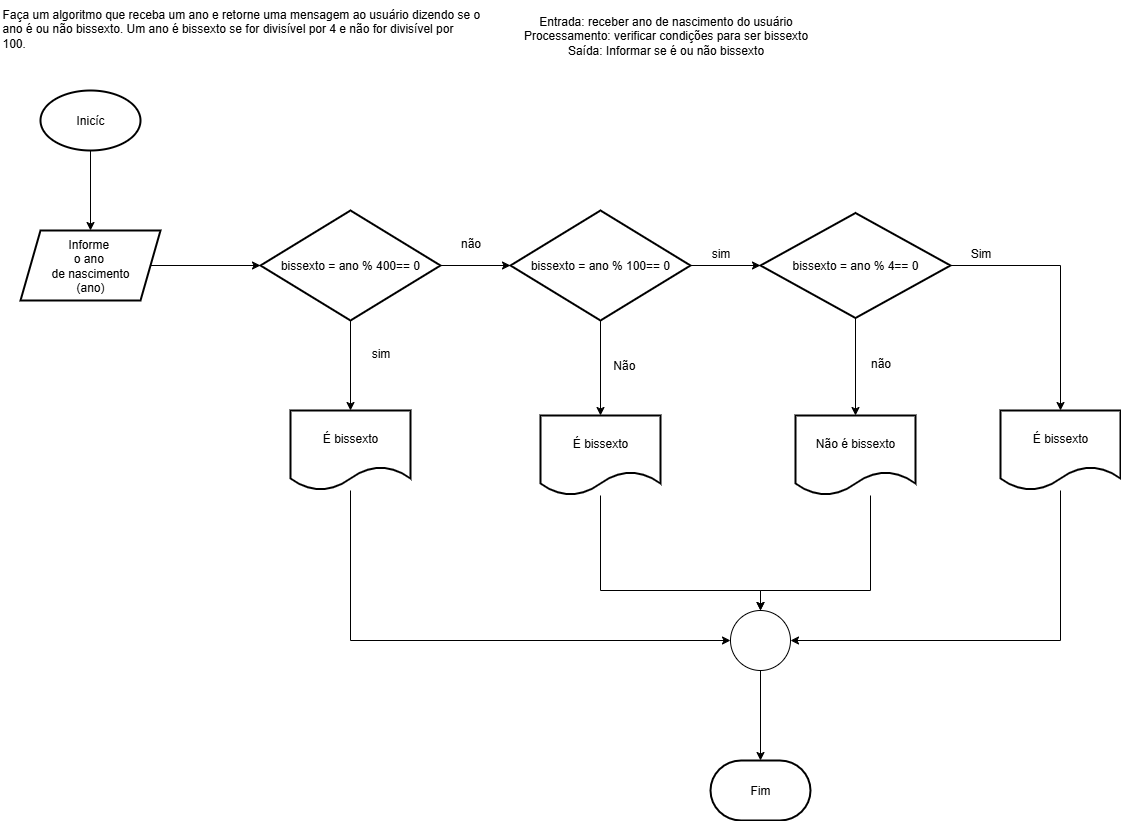

The diagram above was exported from draw.io. Its source (the exported page's mxGraphModel, read from the mxfile embedded in the PNG):
<mxGraphModel dx="2074" dy="874" grid="1" gridSize="10" guides="1" tooltips="1" connect="1" arrows="1" fold="1" page="1" pageScale="1" pageWidth="827" pageHeight="1169" math="0" shadow="0">
  <root>
    <mxCell id="0" />
    <mxCell id="1" parent="0" />
    <mxCell id="NtqFKOBcqIstskpA0NcV-25" value="Faça um algoritmo que receba um ano e retorne uma mensagem ao usuário dizendo se o &#10;ano é ou não bissexto. Um ano é bissexto se for divisível por 4 e não for divisível por &#10;100." style="text;whiteSpace=wrap;html=1;" vertex="1" parent="1">
      <mxGeometry width="510" height="70" as="geometry" />
    </mxCell>
    <mxCell id="NtqFKOBcqIstskpA0NcV-28" value="" style="edgeStyle=orthogonalEdgeStyle;rounded=0;orthogonalLoop=1;jettySize=auto;html=1;" edge="1" parent="1" source="NtqFKOBcqIstskpA0NcV-26" target="NtqFKOBcqIstskpA0NcV-27">
      <mxGeometry relative="1" as="geometry" />
    </mxCell>
    <mxCell id="NtqFKOBcqIstskpA0NcV-26" value="Inicíc" style="strokeWidth=2;html=1;shape=mxgraph.flowchart.start_1;whiteSpace=wrap;" vertex="1" parent="1">
      <mxGeometry x="40" y="90" width="100" height="60" as="geometry" />
    </mxCell>
    <mxCell id="NtqFKOBcqIstskpA0NcV-30" value="" style="edgeStyle=orthogonalEdgeStyle;rounded=0;orthogonalLoop=1;jettySize=auto;html=1;" edge="1" parent="1" source="NtqFKOBcqIstskpA0NcV-27" target="NtqFKOBcqIstskpA0NcV-29">
      <mxGeometry relative="1" as="geometry" />
    </mxCell>
    <mxCell id="NtqFKOBcqIstskpA0NcV-27" value="Informe&amp;nbsp;&lt;div&gt;o ano&amp;nbsp;&lt;/div&gt;&lt;div&gt;de nascimento&lt;/div&gt;&lt;div&gt;(ano)&lt;/div&gt;" style="shape=parallelogram;perimeter=parallelogramPerimeter;whiteSpace=wrap;html=1;fixedSize=1;strokeWidth=2;" vertex="1" parent="1">
      <mxGeometry x="20" y="230" width="140" height="70" as="geometry" />
    </mxCell>
    <mxCell id="NtqFKOBcqIstskpA0NcV-36" value="" style="edgeStyle=orthogonalEdgeStyle;rounded=0;orthogonalLoop=1;jettySize=auto;html=1;" edge="1" parent="1" source="NtqFKOBcqIstskpA0NcV-29" target="NtqFKOBcqIstskpA0NcV-35">
      <mxGeometry relative="1" as="geometry" />
    </mxCell>
    <mxCell id="NtqFKOBcqIstskpA0NcV-41" value="" style="edgeStyle=orthogonalEdgeStyle;rounded=0;orthogonalLoop=1;jettySize=auto;html=1;" edge="1" parent="1" source="NtqFKOBcqIstskpA0NcV-29" target="NtqFKOBcqIstskpA0NcV-40">
      <mxGeometry relative="1" as="geometry" />
    </mxCell>
    <mxCell id="NtqFKOBcqIstskpA0NcV-29" value="bissexto = ano % 400== 0" style="rhombus;whiteSpace=wrap;html=1;strokeWidth=2;" vertex="1" parent="1">
      <mxGeometry x="260" y="210" width="180" height="110" as="geometry" />
    </mxCell>
    <mxCell id="NtqFKOBcqIstskpA0NcV-35" value="É bissexto" style="shape=document;whiteSpace=wrap;html=1;boundedLbl=1;strokeWidth=2;" vertex="1" parent="1">
      <mxGeometry x="290" y="410" width="120" height="80" as="geometry" />
    </mxCell>
    <mxCell id="NtqFKOBcqIstskpA0NcV-46" value="" style="edgeStyle=orthogonalEdgeStyle;rounded=0;orthogonalLoop=1;jettySize=auto;html=1;" edge="1" parent="1" source="NtqFKOBcqIstskpA0NcV-40" target="NtqFKOBcqIstskpA0NcV-45">
      <mxGeometry relative="1" as="geometry" />
    </mxCell>
    <mxCell id="NtqFKOBcqIstskpA0NcV-63" value="" style="edgeStyle=orthogonalEdgeStyle;rounded=0;orthogonalLoop=1;jettySize=auto;html=1;" edge="1" parent="1" source="NtqFKOBcqIstskpA0NcV-40" target="NtqFKOBcqIstskpA0NcV-62">
      <mxGeometry relative="1" as="geometry" />
    </mxCell>
    <mxCell id="NtqFKOBcqIstskpA0NcV-40" value="bissexto = ano % 100== 0" style="rhombus;whiteSpace=wrap;html=1;strokeWidth=2;" vertex="1" parent="1">
      <mxGeometry x="510" y="210" width="180" height="110" as="geometry" />
    </mxCell>
    <mxCell id="NtqFKOBcqIstskpA0NcV-45" value="É bissexto" style="shape=document;whiteSpace=wrap;html=1;boundedLbl=1;strokeWidth=2;" vertex="1" parent="1">
      <mxGeometry x="540" y="415" width="120" height="80" as="geometry" />
    </mxCell>
    <mxCell id="NtqFKOBcqIstskpA0NcV-47" value="Não&amp;nbsp;" style="text;html=1;align=center;verticalAlign=middle;resizable=0;points=[];autosize=1;strokeColor=none;fillColor=none;" vertex="1" parent="1">
      <mxGeometry x="600" y="350" width="50" height="30" as="geometry" />
    </mxCell>
    <mxCell id="NtqFKOBcqIstskpA0NcV-52" value="Não é bissexto" style="shape=document;whiteSpace=wrap;html=1;boundedLbl=1;strokeWidth=2;" vertex="1" parent="1">
      <mxGeometry x="795" y="415" width="120" height="80" as="geometry" />
    </mxCell>
    <mxCell id="NtqFKOBcqIstskpA0NcV-55" value="" style="verticalLabelPosition=bottom;verticalAlign=top;html=1;shape=mxgraph.flowchart.on-page_reference;" vertex="1" parent="1">
      <mxGeometry x="730" y="610" width="60" height="60" as="geometry" />
    </mxCell>
    <mxCell id="NtqFKOBcqIstskpA0NcV-56" style="edgeStyle=orthogonalEdgeStyle;rounded=0;orthogonalLoop=1;jettySize=auto;html=1;entryX=0;entryY=0.5;entryDx=0;entryDy=0;entryPerimeter=0;" edge="1" parent="1" source="NtqFKOBcqIstskpA0NcV-35" target="NtqFKOBcqIstskpA0NcV-55">
      <mxGeometry relative="1" as="geometry">
        <Array as="points">
          <mxPoint x="350" y="640" />
        </Array>
      </mxGeometry>
    </mxCell>
    <mxCell id="NtqFKOBcqIstskpA0NcV-57" style="edgeStyle=orthogonalEdgeStyle;rounded=0;orthogonalLoop=1;jettySize=auto;html=1;entryX=0.5;entryY=0;entryDx=0;entryDy=0;entryPerimeter=0;" edge="1" parent="1" source="NtqFKOBcqIstskpA0NcV-52" target="NtqFKOBcqIstskpA0NcV-55">
      <mxGeometry relative="1" as="geometry">
        <Array as="points">
          <mxPoint x="870" y="590" />
          <mxPoint x="760" y="590" />
        </Array>
      </mxGeometry>
    </mxCell>
    <mxCell id="NtqFKOBcqIstskpA0NcV-58" style="edgeStyle=orthogonalEdgeStyle;rounded=0;orthogonalLoop=1;jettySize=auto;html=1;entryX=0.5;entryY=0;entryDx=0;entryDy=0;entryPerimeter=0;" edge="1" parent="1" source="NtqFKOBcqIstskpA0NcV-45" target="NtqFKOBcqIstskpA0NcV-55">
      <mxGeometry relative="1" as="geometry">
        <Array as="points">
          <mxPoint x="600" y="590" />
          <mxPoint x="760" y="590" />
        </Array>
      </mxGeometry>
    </mxCell>
    <mxCell id="NtqFKOBcqIstskpA0NcV-59" value="Fim" style="strokeWidth=2;html=1;shape=mxgraph.flowchart.terminator;whiteSpace=wrap;" vertex="1" parent="1">
      <mxGeometry x="710" y="760" width="100" height="60" as="geometry" />
    </mxCell>
    <mxCell id="NtqFKOBcqIstskpA0NcV-60" style="edgeStyle=orthogonalEdgeStyle;rounded=0;orthogonalLoop=1;jettySize=auto;html=1;entryX=0.5;entryY=0;entryDx=0;entryDy=0;entryPerimeter=0;" edge="1" parent="1" source="NtqFKOBcqIstskpA0NcV-55" target="NtqFKOBcqIstskpA0NcV-59">
      <mxGeometry relative="1" as="geometry" />
    </mxCell>
    <mxCell id="NtqFKOBcqIstskpA0NcV-69" value="" style="edgeStyle=orthogonalEdgeStyle;rounded=0;orthogonalLoop=1;jettySize=auto;html=1;" edge="1" parent="1" source="NtqFKOBcqIstskpA0NcV-62" target="NtqFKOBcqIstskpA0NcV-68">
      <mxGeometry relative="1" as="geometry" />
    </mxCell>
    <mxCell id="NtqFKOBcqIstskpA0NcV-71" style="edgeStyle=orthogonalEdgeStyle;rounded=0;orthogonalLoop=1;jettySize=auto;html=1;entryX=0.5;entryY=0;entryDx=0;entryDy=0;" edge="1" parent="1" source="NtqFKOBcqIstskpA0NcV-62" target="NtqFKOBcqIstskpA0NcV-52">
      <mxGeometry relative="1" as="geometry" />
    </mxCell>
    <mxCell id="NtqFKOBcqIstskpA0NcV-62" value="bissexto = ano % 4== 0" style="rhombus;whiteSpace=wrap;html=1;strokeWidth=2;" vertex="1" parent="1">
      <mxGeometry x="760" y="212.5" width="190" height="105" as="geometry" />
    </mxCell>
    <mxCell id="NtqFKOBcqIstskpA0NcV-64" value="sim" style="text;html=1;align=center;verticalAlign=middle;resizable=0;points=[];autosize=1;strokeColor=none;fillColor=none;" vertex="1" parent="1">
      <mxGeometry x="360" y="338" width="40" height="30" as="geometry" />
    </mxCell>
    <mxCell id="NtqFKOBcqIstskpA0NcV-65" value="não" style="text;html=1;align=center;verticalAlign=middle;resizable=0;points=[];autosize=1;strokeColor=none;fillColor=none;" vertex="1" parent="1">
      <mxGeometry x="450" y="228" width="40" height="30" as="geometry" />
    </mxCell>
    <mxCell id="NtqFKOBcqIstskpA0NcV-66" value="sim" style="text;html=1;align=center;verticalAlign=middle;resizable=0;points=[];autosize=1;strokeColor=none;fillColor=none;" vertex="1" parent="1">
      <mxGeometry x="700" y="238" width="40" height="30" as="geometry" />
    </mxCell>
    <mxCell id="NtqFKOBcqIstskpA0NcV-68" value="É bissexto" style="shape=document;whiteSpace=wrap;html=1;boundedLbl=1;strokeWidth=2;" vertex="1" parent="1">
      <mxGeometry x="1000" y="410" width="120" height="80" as="geometry" />
    </mxCell>
    <mxCell id="NtqFKOBcqIstskpA0NcV-70" style="edgeStyle=orthogonalEdgeStyle;rounded=0;orthogonalLoop=1;jettySize=auto;html=1;entryX=1;entryY=0.5;entryDx=0;entryDy=0;entryPerimeter=0;" edge="1" parent="1" source="NtqFKOBcqIstskpA0NcV-68" target="NtqFKOBcqIstskpA0NcV-55">
      <mxGeometry relative="1" as="geometry">
        <Array as="points">
          <mxPoint x="1060" y="640" />
        </Array>
      </mxGeometry>
    </mxCell>
    <mxCell id="NtqFKOBcqIstskpA0NcV-72" value="Sim" style="text;html=1;align=center;verticalAlign=middle;resizable=0;points=[];autosize=1;strokeColor=none;fillColor=none;" vertex="1" parent="1">
      <mxGeometry x="960" y="238" width="40" height="30" as="geometry" />
    </mxCell>
    <mxCell id="NtqFKOBcqIstskpA0NcV-73" value="não" style="text;html=1;align=center;verticalAlign=middle;resizable=0;points=[];autosize=1;strokeColor=none;fillColor=none;" vertex="1" parent="1">
      <mxGeometry x="860" y="348" width="40" height="30" as="geometry" />
    </mxCell>
    <mxCell id="NtqFKOBcqIstskpA0NcV-74" value="Entrada: receber ano de nascimento do usuário&lt;div&gt;Processamento: verificar condições para ser bissexto&lt;/div&gt;&lt;div&gt;Saída: Informar se é ou não bissexto&lt;/div&gt;" style="text;html=1;align=center;verticalAlign=middle;resizable=0;points=[];autosize=1;strokeColor=none;fillColor=none;" vertex="1" parent="1">
      <mxGeometry x="510" y="5" width="310" height="60" as="geometry" />
    </mxCell>
  </root>
</mxGraphModel>